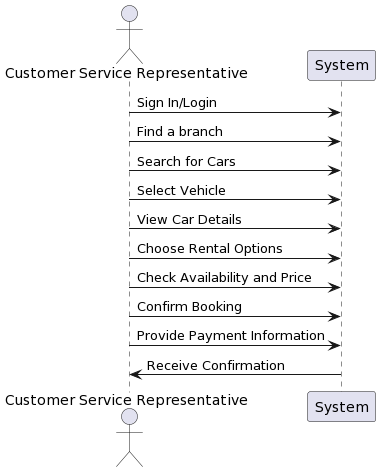

The diagram above was rendered by PlantUML. Its source (embedded in the PNG):
@startuml
actor "Customer Service Representative" as CSR
participant "System" as System
CSR -> System: Sign In/Login
CSR -> System: Find a branch
CSR -> System: Search for Cars
CSR -> System: Select Vehicle
CSR -> System: View Car Details
CSR -> System: Choose Rental Options
CSR -> System: Check Availability and Price
CSR -> System: Confirm Booking
CSR -> System: Provide Payment Information
System -> CSR: Receive Confirmation
@enduml